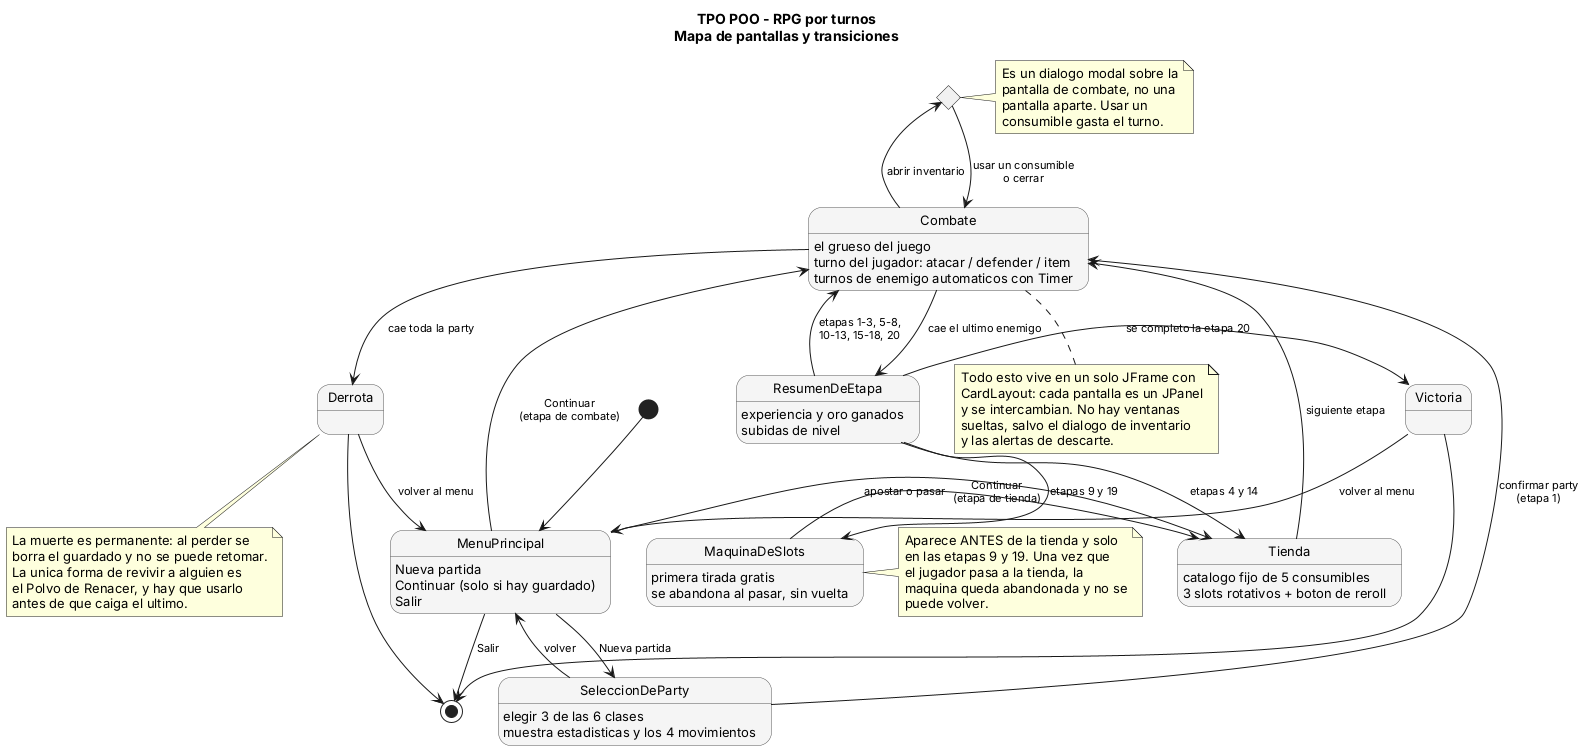

The diagram above was rendered by PlantUML. Its source (embedded in the PNG):
@startuml S3_mapa_de_pantallas
title TPO POO - RPG por turnos\nMapa de pantallas y transiciones

skinparam state {
  BackgroundColor #f5f5f5
  BorderColor #555555
  FontSize 13
}
skinparam ArrowFontSize 11
skinparam nodesep 35
skinparam ranksep 45

[*] -down-> MenuPrincipal

state MenuPrincipal {
  MenuPrincipal : Nueva partida
  MenuPrincipal : Continuar (solo si hay guardado)
  MenuPrincipal : Salir
}

state SeleccionDeParty {
  SeleccionDeParty : elegir 3 de las 6 clases
  SeleccionDeParty : muestra estadisticas y los 4 movimientos
}

state Combate {
  Combate : el grueso del juego
  Combate : turno del jugador: atacar / defender / item
  Combate : turnos de enemigo automaticos con Timer
}

state ResumenDeEtapa {
  ResumenDeEtapa : experiencia y oro ganados
  ResumenDeEtapa : subidas de nivel
}

state Tienda {
  Tienda : catalogo fijo de 5 consumibles
  Tienda : 3 slots rotativos + boton de reroll
}

state MaquinaDeSlots {
  MaquinaDeSlots : primera tirada gratis
  MaquinaDeSlots : se abandona al pasar, sin vuelta
}

MenuPrincipal -down-> SeleccionDeParty : Nueva partida
MenuPrincipal -right-> Combate : Continuar\n(etapa de combate)
MenuPrincipal -right-> Tienda : Continuar\n(etapa de tienda)
MenuPrincipal -down-> [*] : Salir

SeleccionDeParty -right-> Combate : confirmar party\n(etapa 1)
SeleccionDeParty -up-> MenuPrincipal : volver

Combate -down-> ResumenDeEtapa : cae el ultimo enemigo
Combate -right-> Derrota : cae toda la party

ResumenDeEtapa -up-> Combate : etapas 1-3, 5-8,\n10-13, 15-18, 20
ResumenDeEtapa -down-> Tienda : etapas 4 y 14
ResumenDeEtapa -down-> MaquinaDeSlots : etapas 9 y 19
ResumenDeEtapa -right-> Victoria : se completo la etapa 20

MaquinaDeSlots -right-> Tienda : apostar o pasar

Tienda -up-> Combate : siguiente etapa

Derrota -down-> MenuPrincipal : volver al menu
Victoria -down-> MenuPrincipal : volver al menu

Derrota -down-> [*]
Victoria -down-> [*]

state Inventario <<choice>>
Combate -up-> Inventario : abrir inventario
Inventario -down-> Combate : usar un consumible\no cerrar

note right of Inventario
  Es un dialogo modal sobre la
  pantalla de combate, no una
  pantalla aparte. Usar un
  consumible gasta el turno.
end note

note right of MaquinaDeSlots
  Aparece ANTES de la tienda y solo
  en las etapas 9 y 19. Una vez que
  el jugador pasa a la tienda, la
  maquina queda abandonada y no se
  puede volver.
end note

note bottom of Combate
  Todo esto vive en un solo JFrame con
  CardLayout: cada pantalla es un JPanel
  y se intercambian. No hay ventanas
  sueltas, salvo el dialogo de inventario
  y las alertas de descarte.
end note

note bottom of Derrota
  La muerte es permanente: al perder se
  borra el guardado y no se puede retomar.
  La unica forma de revivir a alguien es
  el Polvo de Renacer, y hay que usarlo
  antes de que caiga el ultimo.
end note

@enduml